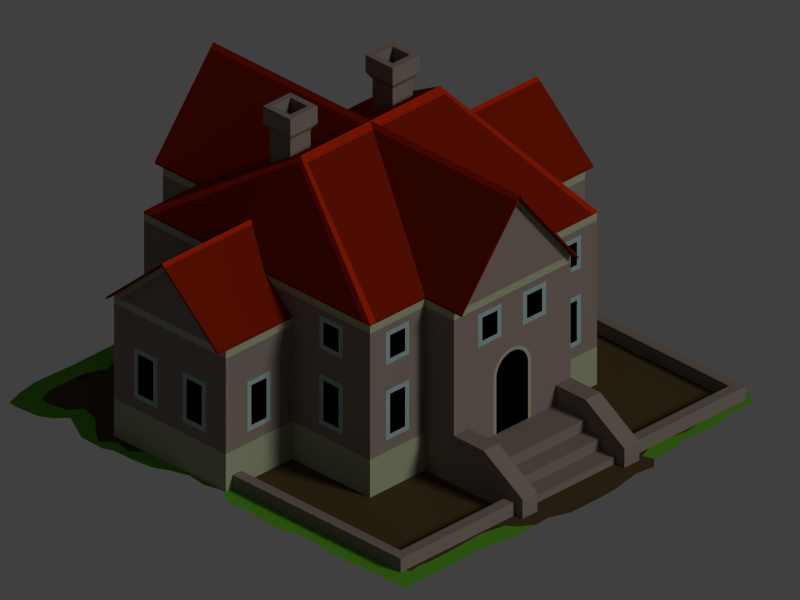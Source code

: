 # Source: tobacco-plantation.blend  (saved by Blender 2.74.0; exported with 4.5.12 LTS)
import bpy
from mathutils import Matrix  # noqa: F401  (used for matrix-valued properties, if any)

bpy.ops.wm.read_factory_settings(use_empty=True)
scene = bpy.context.scene
scene.name = 'Scene'

# ---- collections
col_collection_1 = bpy.data.collections.new('Collection 1'); scene.collection.children.link(col_collection_1)

# ---- materials (node trees are filled in below, after node groups)
mat_gras_highlighted = bpy.data.materials.new('Gras highlighted')
mat_gras_highlighted.alpha_threshold = 0.0
mat_gras_highlighted.use_transparent_shadow = False
mat_gras_highlighted.diffuse_color = (0.1056, 0.364, 0.02418, 1.0)
mat_gras_highlighted.roughness = 0.5
mat_gras_highlighted.specular_intensity = 0.4
mat_gras_highlighted.line_color = (0.0, 0.0, 0.0, 1.0)
mat_ground = bpy.data.materials.new('Ground')
mat_ground.alpha_threshold = 0.0
mat_ground.use_transparent_shadow = False
mat_ground.diffuse_color = (0.08372, 0.05619, 0.02274, 1.0)
mat_ground.roughness = 0.5
mat_ground.specular_intensity = 0.3
mat_ground.line_color = (0.0, 0.0, 0.0, 1.0)
mat_mauer = bpy.data.materials.new('Mauer')
mat_mauer.alpha_threshold = 0.0
mat_mauer.use_transparent_shadow = False
mat_mauer.diffuse_color = (0.2515, 0.1998, 0.1707, 1.0)
mat_mauer.roughness = 0.5
mat_mauer.specular_intensity = 0.3
mat_mauer_hell = bpy.data.materials.new('Mauer hell')
mat_mauer_hell.alpha_threshold = 0.0
mat_mauer_hell.use_transparent_shadow = False
mat_mauer_hell.diffuse_color = (0.3726, 0.3945, 0.2567, 1.0)
mat_mauer_hell.roughness = 0.5
mat_mauer_hell.specular_intensity = 0.3
mat_fensterrahmen = bpy.data.materials.new('Fensterrahmen')
mat_fensterrahmen.alpha_threshold = 0.0
mat_fensterrahmen.use_transparent_shadow = False
mat_fensterrahmen.diffuse_color = (0.314, 0.4342, 0.4287, 1.0)
mat_fensterrahmen.roughness = 0.5
mat_dach = bpy.data.materials.new('Dach')
mat_dach.alpha_threshold = 0.0
mat_dach.use_transparent_shadow = False
mat_dach.diffuse_color = (0.2232, 0.01226, 0.001578, 1.0)
mat_dach.specular_color = (0.6248, 0.02749, 0.002515)
mat_dach.roughness = 0.5
mat_dach.specular_intensity = 0.7
mat_darkness = bpy.data.materials.new('Darkness')
mat_darkness.alpha_threshold = 0.0
mat_darkness.use_transparent_shadow = False
mat_darkness.diffuse_color = (0.0, 0.0, 0.0, 1.0)
mat_darkness.specular_color = (0.0, 0.0, 0.0)
mat_darkness.roughness = 0.5
mat_darkness.line_color = (0.0, 0.0, 0.0, 1.0)
mat_dach_hell = bpy.data.materials.new('Dach hell')
mat_dach_hell.alpha_threshold = 0.0
mat_dach_hell.use_transparent_shadow = False
mat_dach_hell.diffuse_color = (0.4646, 0.02163, 0.002203, 1.0)
mat_dach_hell.specular_color = (0.7992, 0.0337, 0.002805)
mat_dach_hell.roughness = 0.5
mat_dach_hell.specular_intensity = 0.8
mat_zaun__mauer = bpy.data.materials.new('Zaun--Mauer')
mat_zaun__mauer.alpha_threshold = 0.0
mat_zaun__mauer.use_transparent_shadow = False
mat_zaun__mauer.diffuse_color = (0.3965, 0.3965, 0.3965, 1.0)
mat_zaun__mauer.roughness = 0.5
mat_zaun__mauer.specular_intensity = 0.4

# ---- material node trees

# ---- world
world_world = bpy.data.worlds.new('World'); scene.world = world_world
world_world.color = (0.05088, 0.05088, 0.05088)
world_world.use_sun_shadow = False
world_world.sun_shadow_jitter_overblur = 0.0
world_world.cycles.sampling_method = 'MANUAL'
world_world.cycles.sample_map_resolution = 256

# ---- cameras
cam_camera = bpy.data.cameras.new('Camera')
cam_camera.type = 'ORTHO'
cam_camera.clip_end = 100.0
cam_camera.lens = 35.0
cam_camera.sensor_width = 32.0
cam_camera.sensor_height = 18.0
cam_camera.ortho_scale = 2.828
cam_camera.dof.focus_distance = 0.0
cam_camera.dof.aperture_fstop = 128.0

# ---- lights
light_lamp_001 = bpy.data.lights.new('Lamp.001', 'SUN')
light_lamp_001.transmission_factor = 0.0
light_lamp_001.cutoff_distance = 30.0
light_lamp_001.angle = 0.1993
light_lamp_001.energy = 1.0
light_lamp_001.shadow_buffer_clip_start = 1.001
light_lamp_001.shadow_soft_size = 0.1
light_lamp_001.shadow_cascade_max_distance = 1000.0
light_lamp_001.cycles.use_multiple_importance_sampling = False

# ---- meshes
me_ground = bpy.data.meshes.new('Ground')
me_ground.from_pydata([(-0.7321, -0.8642, 0.0009512), (0.8859, -0.7765, 0.0009512), (-0.8636, 0.8706, 0.0009512), (0.8359, 0.891, 0.0009512), (-0.8276, 0.793, 0.0009512), (-0.8617, 0.7402, 0.0009512), (-0.8463, 0.6519, 0.0009512), (-0.838, 0.5519, 0.0009512), (-0.8583, 0.4597, 0.0009512), (-0.8173, 0.4062, 0.0009512), (-0.8183, 0.3243, 0.0009512), (-0.8587, 0.2202, 0.0009512), (-0.8226, 0.1266, 0.0009512), (-0.8403, 0.05182, 0.0009513), (-0.8496, -0.05186, 0.0009512), (-0.8686, -0.1473, 0.0009512), (-0.8464, -0.2343, 0.0009512), (-0.8671, -0.2634, 0.0009512), (-0.7518, -0.3629, 0.0009512), (-0.7642, -0.4357, 0.0009512), (-0.7617, -0.5254, 0.0009512), (-0.8038, -0.6085, 0.0009512), (-0.7894, -0.7313, 0.0009512), (-0.7647, -0.8183, 0.0009512), (-0.659, -0.8766, 0.0009512), (-0.5198, -0.8878, 0.0009512), (-0.4509, -0.873, 0.0009512), (-0.381, -0.8765, 0.0009512), (-0.29, -0.8776, 0.0009512), (-0.1828, -0.889, 0.0009512), (-0.0984, -0.8434, 0.0009513), (-0.0418, -0.8849, 0.0009512), (0.0442, -0.8727, 0.0009512), (0.1549, -0.8957, 0.0009512), (0.2191, -0.8953, 0.0009512), (0.3191, -0.9022, 0.0009512), (0.3912, -0.8862, 0.0009512), (0.4718, -0.9141, 0.0009512), (0.5834, -0.8802, -0.0002347), (0.8328, -0.9163, 0.00146), (0.8935, -0.8946, 0.0009512), (0.9023, -0.8486, 0.0009512), (0.8379, -0.7365, 0.0009512), (0.8585, -0.6618, 0.0009512), (0.9176, -0.6009, 0.0009512), (0.9653, -0.5406, 0.0009512), (0.9233, -0.4819, 0.0009512), (0.9408, -0.4195, 0.0009512), (0.844, -0.2951, 0.0009512), (0.8175, -0.2145, 0.0009512), (0.8282, -0.1291, 0.0009512), (0.8087, -0.05662, 0.0009512), (0.8572, 0.02043, 0.0009512), (0.838, 0.1369, 0.0009512), (0.8153, 0.2355, 0.0009512), (0.8521, 0.3102, 0.0009512), (0.8346, 0.3887, 0.0009512), (0.8485, 0.471, 0.0009512), (0.8549, 0.5584, 0.0009512), (0.8495, 0.6338, 0.0009512), (0.8423, 0.7118, 0.0009512), (0.8495, 0.7972, 0.0009512), (0.7933, 0.8844, 0.0009512), (0.7321, 0.8894, 0.0009512), (0.6306, 0.8883, 0.0009512), (0.4702, 0.8788, 0.0009512), (0.3692, 0.8979, 0.0009512), (0.3448, 0.9339, 0.0009512), (0.2857, 0.9717, 0.0009512), (0.2203, 0.9672, 0.0009512), (0.1368, 0.9967, 0.0009512), (-0.009785, 0.9965, 0.0009512), (-0.09019, 0.9918, 0.0009512), (-0.1603, 0.9774, 0.0009512), (-0.225, 0.9662, 0.0009512), (-0.2954, 0.9777, 0.0009512), (-0.3375, 0.9385, 0.0009512), (-0.3219, 0.8944, 0.0009512), (-0.4068, 0.8611, 0.0009512), (-0.5595, 0.8823, 0.0009512), (-0.6762, 0.8648, 0.0009512), (-0.7724, 0.873, 0.0009512), (0.6709, -0.9029, 0.009609), (0.7635, -0.9128, 0.002772), (0.9266, 0.9635, 0.0009512), (0.9346, -0.2226, 0.0009512), (0.9081, -0.142, 0.0009512), (0.9188, -0.05656, 0.0009512), (0.8993, 0.01587, 0.0009512), (0.9478, 0.09292, 0.0009512), (0.9407, 0.2094, 0.0009512), (0.9542, 0.302, 0.0009512), (0.9427, 0.3827, 0.0009512), (0.9252, 0.4612, 0.0009512), (0.9391, 0.5435, 0.0009512), (0.9455, 0.6309, 0.0009512), (0.9401, 0.7063, 0.0009512), (0.9329, 0.7843, 0.0009512), (0.9401, 0.8696, 0.0009512), (0.8839, 0.9569, 0.0009512), (0.8227, 0.9619, 0.0009512), (0.7212, 0.9608, 0.0009512), (0.5608, 0.9513, 0.0009512), (0.4598, 0.9704, 0.0009512), (0.3722, 0.9816, 0.0009512), (0.917, -0.7263, 0.0009512), (0.9623, -0.7685, 0.0009512), (0.9886, -0.8158, 0.0009512), (0.9976, -0.9096, 0.0009512), (0.9946, -0.9549, 0.0009512), (0.9191, -0.979, 0.0009512), (0.8285, -0.9941, 0.0009512), (-0.8541, -0.9645, 0.0009512), (-0.8636, -0.3569, 0.0009512), (-0.8759, -0.4297, 0.0009512), (-0.8735, -0.5194, 0.0009512), (-0.9306, -0.5899, 0.0009512), (-0.9566, -0.7026, 0.0009512), (-0.9494, -0.8878, 0.0009512), (-0.7466, -0.9515, 0.0009512), (-0.6319, -0.9636, 0.0009512), (-0.5292, -0.9697, 0.0009512), (-0.4053, -0.9938, 0.0009512), (-0.2422, -0.9878, 0.0009512), (-0.141, -0.9943, 0.0009512), (-0.0473, -0.9909, 0.0009512), (0.06552, -0.993, 0.0009512), (0.1224, -0.9884, 0.0009512), (0.1611, -0.9868, 0.0009512), (0.2013, -0.9969, 0.0009512), (0.2587, -0.9928, 0.0009512), (0.3015, -0.9802, 0.0009512), (0.3518, -0.9878, 0.0009512), (0.4248, -0.9853, 0.0009512), (0.5205, -0.9853, 0.0009512), (0.6438, -0.9853, 0.0009512), (0.7394, -0.9903, 0.0009512), (-0.4407, 0.9385, 0.0009512), (-0.4986, 0.9133, 0.0009512), (-0.5766, 0.9259, 0.0009512), (-0.6672, 0.9259, 0.0009512), (-0.7201, 0.9083, 0.0009512), (-0.7855, 0.9007, 0.0009512), (-0.861, 0.9058, 0.0009512), (-0.9038, 0.8479, 0.0009512), (-0.8937, 0.7975, 0.0009512), (-0.8812, 0.6994, 0.0009512), (-0.8711, 0.5911, 0.0009512), (-0.8837, 0.4904, 0.0009512), (-0.8963, 0.4149, 0.0009512), (-0.8912, 0.3142, 0.0009512), (-0.8912, 0.2085, 0.0009512), (-0.9038, 0.1632, 0.0009512), (-0.8812, 0.1154, 0.0009512), (-0.9013, 0.02478, 0.0009512), (-0.8988, -0.06583, 0.0009512), (-0.8963, -0.1942, 0.0009512), (-0.8988, -0.3201, 0.0009512), (0.9537, -0.6616, 0.0009512), (0.987, -0.6022, 0.0009512), (0.9904, -0.4955, 0.0009512), (0.973, -0.4536, 0.0009512), (0.9712, -0.347, 0.0009512), (0.959, -0.2666, 0.0009512)], [], [(23, 0, 24, 25, 26, 27, 28, 29, 30, 31, 32, 33, 34, 35, 36, 37, 38, 82, 83, 39, 40, 41, 1, 42, 43, 44, 45, 46, 47, 48, 49, 50, 51, 52, 53, 54, 55, 56, 57, 58, 59, 60, 61, 3, 62, 63, 64, 65, 66, 67, 68, 69, 70, 71, 72, 73, 74, 75, 76, 77, 78, 79, 80, 81, 2, 4, 5, 6, 7, 8, 9, 10, 11, 12, 13, 14, 15, 16, 17, 18, 19, 20, 21, 22), (62, 3, 84, 99, 100, 101, 102, 103, 104, 68, 67, 66, 65, 64, 63), (3, 61, 60, 59, 58, 57, 56, 55, 54, 53, 52, 51, 50, 49, 48, 47, 85, 86, 87, 88, 89, 90, 91, 92, 93, 94, 95, 96, 97, 98, 84), (41, 40, 39, 83, 111, 110, 109, 108, 107, 106, 105, 43, 42, 1), (0, 23, 22, 21, 20, 19, 18, 17, 113, 114, 115, 116, 117, 118, 112, 119), (111, 83, 82, 38, 37, 36, 35, 34, 33, 32, 31, 30, 29, 28, 27, 26, 25, 24, 0, 119, 120, 121, 122, 123, 124, 125, 126, 127, 128, 129, 130, 131, 132, 133, 134, 135, 136), (113, 17, 16, 15, 14, 13, 12, 11, 10, 9, 8, 7, 6, 5, 4, 2, 144, 145, 146, 147, 148, 149, 150, 151, 152, 153, 154, 155, 156, 157), (2, 81, 80, 79, 78, 77, 76, 137, 138, 139, 140, 141, 142, 143, 144), (85, 47, 46, 45, 44, 43, 105, 158, 159, 160, 161, 162, 163)])
me_ground.polygons.foreach_set('material_index', [1, 0, 0, 0, 0, 0, 0, 0, 0])
me_ground.materials.append(mat_gras_highlighted)
me_ground.materials.append(mat_ground)
me_ground.use_remesh_preserve_volume = False
me_ground.use_remesh_preserve_attributes = False
me_ground.use_mirror_vertex_groups = False
me_ground.update()
me_haus = bpy.data.meshes.new('Haus')
me_haus.from_pydata([(0.5673, -0.4598, 0.0), (0.5673, 0.6701, 0.0), (0.5673, -0.4598, 0.6999), (0.5673, 0.6701, 0.6999), (0.2917, -0.4598, 0.0), (0.4874, 0.6701, 0.5092), (0.2917, -0.4598, 0.6999), (0.2917, 0.6701, 0.0), (0.0, 1.113, 0.0), (0.2177, 0.8137, 0.1993), (0.0, 1.113, 0.02939), (0.2177, 1.157, 0.07908), (0.2917, 1.157, 0.07908), (0.2917, 1.157, 0.0), (0.2917, 0.8137, 0.6699), (0.2917, 0.6701, 0.6699), (0.2177, 1.157, 0.0), (0.1924, 0.8137, 0.0), (0.0, 1.038, 0.02939), (0.2177, 0.8137, 0.1202), (0.2177, 1.113, 0.0), (0.0, 1.038, 0.07481), (0.6948, 0.2801, 0.2208), (0.3716, 0.6701, 0.5092), (0.0, 0.8137, 0.6699), (0.5673, 0.6701, 0.6699), (0.5673, 0.6701, 0.1548), (0.5673, -0.4598, 0.6699), (0.5673, -0.4598, 0.1548), (0.2917, -0.4598, 0.1548), (0.2917, -0.4598, 0.6699), (0.3716, 0.6701, 0.2008), (0.1697, 0.8137, 0.5092), (0.2917, 0.6701, 0.1548), (0.2917, 0.8137, 0.1548), (0.4874, 0.6701, 0.2008), (0.0, 0.8137, 0.4278), (0.3916, 0.6701, 0.3841), (0.4674, 0.6701, 0.3841), (0.4674, 0.6701, 0.2208), (0.3916, 0.6701, 0.2208), (0.4674, 0.6701, 0.6236), (0.3916, 0.6701, 0.6236), (0.3916, 0.6701, 0.5292), (0.4674, 0.6701, 0.5292), (0.4874, 0.6701, 0.4041), (0.3716, 0.6701, 0.4041), (0.3716, 0.6701, 0.6436), (0.4874, 0.6701, 0.6436), (0.09308, 0.8137, 0.1045), (0.009142, 0.8137, 0.4411), (0.0182, 0.8137, 0.4397), (0.02707, 0.8137, 0.4375), (0.03569, 0.8137, 0.4344), (0.04396, 0.8137, 0.4305), (0.05181, 0.8137, 0.4258), (0.05917, 0.8137, 0.4204), (0.06595, 0.8137, 0.4142), (0.07209, 0.8137, 0.4074), (0.07755, 0.8137, 0.4001), (0.08225, 0.8137, 0.3922), (0.08616, 0.8137, 0.3839), (0.08925, 0.8137, 0.3753), (0.09147, 0.8137, 0.3665), (0.09281, 0.8137, 0.3574), (0.09308, 0.8137, 0.07481), (0.0, 0.8137, 0.4415), (0.07951, 0.8137, 0.07481), (0.07951, 0.8137, 0.3483), (0.07913, 0.8137, 0.356), (0.07798, 0.8137, 0.3638), (0.07609, 0.8137, 0.3713), (0.07346, 0.8137, 0.3787), (0.07012, 0.8137, 0.3857), (0.06611, 0.8137, 0.3924), (0.06146, 0.8137, 0.3987), (0.05622, 0.8137, 0.4045), (0.05044, 0.8137, 0.4097), (0.04418, 0.8137, 0.4144), (0.03748, 0.8137, 0.4184), (0.03043, 0.8137, 0.4217), (0.02308, 0.8137, 0.4243), (0.01551, 0.8137, 0.4262), (0.007794, 0.8137, 0.4274), (0.2917, 0.6701, 0.4738), (0.5673, 0.6701, 0.4738), (0.05384, 0.8137, 0.5092), (0.2917, 0.8137, 0.6999), (0.4874, -0.4598, 0.5092), (0.5673, 0.513, 0.2208), (0.3716, -0.4598, 0.5092), (0.8983, 0.1797, 0.2008), (0.8983, 0.08386, 0.3841), (0.3716, -0.4598, 0.2008), (0.5673, 0.513, 0.3841), (0.2917, -0.6406, 0.6999), (0.4874, -0.4598, 0.2008), (0.3916, -0.4598, 0.3841), (0.4674, -0.4598, 0.3841), (0.4674, -0.4598, 0.2208), (0.3916, -0.4598, 0.2208), (0.4674, -0.4598, 0.6236), (0.3916, -0.4598, 0.6236), (0.3916, -0.4598, 0.5292), (0.4674, -0.4598, 0.5292), (0.4874, -0.4598, 0.4041), (0.3716, -0.4598, 0.4041), (0.3716, -0.4598, 0.6436), (0.4874, -0.4598, 0.6436), (0.2917, -0.4598, 0.4738), (0.5673, -0.4598, 0.4738), (0.2917, -0.6406, 0.0), (0.5673, 0.4371, 0.3841), (0.5673, 0.533, 0.2008), (0.0, -0.6406, 0.4738), (0.2917, -0.6406, 0.4738), (0.2917, -0.6406, 0.6699), (0.2917, -0.6406, 0.1548), (0.0, -0.6406, 0.6699), (0.0, -0.6406, 0.1548), (0.0, -0.6406, 0.6999), (0.0, -0.6406, 0.0), (0.5673, 0.4171, 0.2008), (0.5673, 0.4171, 0.5092), (0.5673, 0.533, 0.5092), (0.5673, 0.4371, 0.2208), (0.5673, 0.513, 0.6236), (0.5673, 0.4371, 0.6236), (0.5673, 0.4371, 0.5292), (0.5673, 0.513, 0.5292), (0.5673, 0.533, 0.4041), (0.5673, 0.4171, 0.4041), (0.5673, 0.4171, 0.6436), (0.5673, 0.533, 0.6436), (0.5673, 0.2801, 0.6699), (0.5673, -0.279, 0.1548), (0.1079, -0.6406, 0.3841), (0.2038, -0.6406, 0.2008), (0.5673, -0.279, 0.5439), (0.5673, -0.279, 0.6699), (0.5673, -0.279, 0.0), (0.5673, 0.2801, 0.0), (0.5673, -0.279, 0.6999), (0.5673, 0.2801, 0.6999), (0.8983, 0.1597, 0.3841), (0.8983, 0.1597, 0.2208), (0.8983, -0.279, 0.0), (0.8983, 0.2801, 0.0), (0.8983, -0.279, 0.5439), (0.8983, 0.2801, 0.5439), (0.5673, 0.2801, 0.5739), (0.5673, -0.279, 0.5739), (0.6748, 0.2801, 0.2008), (0.8983, 0.06386, 0.2008), (0.8983, 0.08386, 0.2208), (0.8983, 0.1797, 0.4041), (0.8983, 0.06386, 0.4041), (0.8983, -0.06276, 0.2008), (0.8983, -0.1586, 0.3841), (0.8983, -0.08276, 0.3841), (0.8983, -0.08276, 0.2208), (0.8983, -0.1786, 0.2008), (0.8983, -0.1586, 0.2208), (0.8983, -0.06276, 0.4041), (0.8983, -0.1786, 0.4041), (0.8983, -0.279, 0.5739), (0.1697, 0.8137, 0.6436), (0.05384, 0.8137, 0.6436), (0.1497, 0.8137, 0.5292), (0.07384, 0.8137, 0.5292), (0.07384, 0.8137, 0.6236), (0.0, 0.8137, 0.6999), (0.1497, 0.8137, 0.6236), (0.2917, 0.8537, 0.7099), (0.0, 0.8537, 1.078), (0.0, -0.6806, 1.078), (0.2917, 0.6701, 0.6999), (0.2917, -0.6806, 0.7099), (0.01458, -0.6806, 1.06), (0.01458, 0.8537, 1.06), (0.01458, 0.8537, 1.05), (0.01458, -0.6806, 1.05), (0.2917, -0.6806, 0.6999), (0.0, -0.6806, 1.068), (0.0, 0.8337, 1.068), (0.2917, 0.8537, 0.6999), (0.5673, 0.2801, 0.1548), (0.5673, 0.2801, 0.5439), (0.2917, 0.8137, 0.0), (0.09308, 0.8137, 0.0), (0.2177, 0.9627, 0.1202), (0.2177, 0.9627, 0.07481), (0.0, 0.9627, 0.07481), (0.2177, 1.038, 0.07481), (0.2177, 1.038, 0.02939), (0.0, 0.9627, 0.1202), (0.0, 0.8137, 0.1202), (0.2177, 1.113, 0.02939), (0.2917, 0.8137, 0.1993), (0.2917, 0.8137, 0.0), (0.6948, 0.2801, 0.3841), (0.7707, 0.2801, 0.3841), (0.7907, 0.2801, 0.2008), (0.7707, 0.2801, 0.2208), (0.6748, 0.2801, 0.4041), (0.7907, 0.2801, 0.4041), (0.7707, -0.279, 0.3841), (0.7907, -0.279, 0.2008), (0.7707, -0.279, 0.2208), (0.6948, -0.279, 0.3841), (0.6748, -0.279, 0.2008), (0.6948, -0.279, 0.2208), (0.7907, -0.279, 0.4041), (0.6748, -0.279, 0.4041), (0.8983, -0.279, 0.1548), (0.8983, 0.2801, 0.1548), (0.8983, 0.0005471, 0.5439), (0.8983, 0.0005471, 0.1548), (0.8983, 0.2801, 0.5739), (0.0879, -0.6406, 0.2008), (0.0879, -0.6406, 0.5092), (0.2038, -0.6406, 0.5092), (0.1838, -0.6406, 0.3841), (0.1838, -0.6406, 0.2208), (0.1079, -0.6406, 0.2208), (0.1838, -0.6406, 0.6236), (0.1079, -0.6406, 0.6236), (0.1079, -0.6406, 0.5292), (0.1838, -0.6406, 0.5292), (0.2038, -0.6406, 0.4041), (0.0879, -0.6406, 0.4041), (0.0879, -0.6406, 0.6436), (0.2038, -0.6406, 0.6436), (0.8983, 0.0005471, 0.8239), (0.0, 0.8137, 1.068), (0.2654, 0.8137, 0.6999), (0.0, 0.8137, 1.046), (0.8983, -0.251, 0.5739), (0.8983, 0.0005471, 0.7989), (0.8983, 0.2521, 0.5739), (0.5673, 0.2801, 0.5849), (0.5673, -0.279, 0.5849), (0.9383, -0.279, 0.5849), (0.9383, 0.2801, 0.5849), (0.9383, 0.0005471, 0.8349), (0.4851, 0.0005471, 0.8349), (0.9383, -0.01343, 0.8224), (0.9383, 0.01452, 0.8224), (0.4851, 0.01452, 0.8224), (0.4851, -0.01343, 0.8224), (0.5673, 0.2801, 0.5739), (0.5673, -0.279, 0.5739), (0.9383, -0.279, 0.5739), (0.9383, 0.2801, 0.5739), (0.9383, 0.0005471, 0.8239), (0.4851, 0.0005471, 0.8239), (0.9383, -0.01343, 0.8114), (0.9383, 0.01452, 0.8114), (0.4851, 0.01452, 0.8114), (0.4851, -0.01343, 0.8114), (0.0, -0.4598, 0.6999), (0.0, 0.6701, 0.6999), (0.3499, 0.1051, 1.068), (0.0, 0.1051, 1.068), (0.5673, 0.6701, 0.6999), (0.5673, -0.4598, 0.6999), (0.3428, 0.0769, 1.048), (0.3428, 0.1334, 1.048), (0.3608, 0.0769, 1.048), (0.0, 0.1334, 1.048), (0.3608, 0.1334, 1.048), (0.0, 0.0769, 1.048), (0.5389, 0.6701, 0.6999), (0.5389, -0.4598, 0.6999), (0.5673, 0.6324, 0.6999), (0.5673, -0.4221, 0.6999), (0.3608, 0.1051, 1.048), (0.0, -0.4598, 0.7099), (0.0, 0.6701, 0.7099), (0.3499, 0.1051, 1.078), (0.0, 0.1051, 1.078), (0.5673, 0.6701, 0.7099), (0.5673, -0.4598, 0.7099), (0.3428, 0.0769, 1.058), (0.3428, 0.1334, 1.058), (0.3608, 0.0769, 1.058), (0.0, 0.1334, 1.058), (0.3608, 0.1334, 1.058), (0.0, 0.0769, 1.058), (0.5389, 0.6701, 0.7099), (0.5389, -0.4598, 0.7099), (0.5673, 0.6324, 0.7099), (0.5673, -0.4221, 0.7099), (0.3608, 0.1051, 1.058), (0.2557, -0.6249, 0.0), (0.0, -0.6249, 0.0), (0.0, -0.6406, 1.068), (0.2654, -0.6406, 0.6999), (0.0, -0.6406, 1.046), (0.0, 0.7939, 0.0), (0.2557, 0.7939, 0.0), (0.2557, -0.4298, 0.0), (0.2557, 0.5988, 0.0), (0.5228, -0.4298, 0.0), (0.5228, 0.5988, 0.0), (0.5228, -0.2521, 0.0), (0.5228, 0.2559, 0.0), (0.8563, -0.2521, 0.0), (0.8563, 0.2559, 0.0), (0.2557, -0.6249, 0.5579), (0.0, -0.6249, 0.5579), (0.0, 0.7939, 0.5579), (0.2557, 0.7939, 0.5579), (0.2557, -0.4298, 0.5579), (0.2557, 0.5988, 0.5579), (0.5228, -0.4298, 0.5579), (0.5228, 0.5988, 0.5579), (0.5228, -0.2521, 0.5579), (0.5228, 0.2559, 0.5579), (0.8563, -0.2521, 0.5579), (0.8563, 0.2559, 0.5579), (0.2557, -0.6249, 0.684), (-2.689e-09, -0.6249, 0.684), (-2.689e-09, 0.7939, 0.684), (0.2557, 0.7939, 0.684), (0.2557, -0.4298, 0.684), (0.2557, 0.5988, 0.684), (0.5228, -0.4298, 0.684), (0.5228, 0.5988, 0.684), (0.5228, -0.2521, 0.684), (0.5228, 0.2559, 0.684), (0.1878, -0.1074, 1.183), (0.3235, -0.1074, 1.183), (0.1878, 0.02824, 1.183), (0.3235, 0.02824, 1.183), (0.213, -0.08224, 1.183), (0.2983, -0.08224, 1.183), (0.213, 0.003034, 1.183), (0.2983, 0.003034, 1.183), (0.1878, -0.1074, 1.112), (0.3235, -0.1074, 1.112), (0.1878, 0.02824, 1.112), (0.3235, 0.02824, 1.112), (0.213, -0.08224, 1.112), (0.2983, -0.08224, 1.112), (0.213, 0.003034, 1.112), (0.2983, 0.003034, 1.112), (0.2053, -0.08995, 1.086), (0.306, -0.08995, 1.086), (0.2053, 0.01075, 1.086), (0.306, 0.01075, 1.086), (0.224, -0.07124, 1.086), (0.2873, -0.07124, 1.086), (0.224, -0.00796, 1.086), (0.2873, -0.00796, 1.086), (0.2053, -0.08995, 0.9122), (0.306, -0.08995, 0.9122), (0.2053, 0.01075, 0.9122), (0.306, 0.01075, 0.9122), (0.224, -0.07124, 0.9122), (0.2873, -0.07124, 0.9122), (0.224, -0.00796, 0.9122), (0.2873, -0.00796, 0.9122), (0.2917, 1.12, 0.0), (0.8643, 1.12, 0.0), (0.2917, 1.077, 0.0), (0.2917, 1.12, 0.05633), (0.8216, 0.2801, 0.0), (0.8216, 1.077, 0.0), (0.8643, 0.2801, 0.0), (0.8643, 1.12, 0.05633), (0.2917, 1.077, 0.05633), (0.8216, 0.2801, 0.05633), (0.8216, 1.077, 0.05633), (0.8643, 0.2801, 0.05633), (0.2917, 0.9627, 0.1993), (0.2177, 0.9627, 0.1993)], [(65, 189), (29, 30)], [(155, 156, 92, 144), (30, 27, 2, 6), (14, 24, 171, 235, 87), (199, 13, 12, 375, 198), (375, 376, 9, 198), (9, 376, 11, 16, 20, 197, 194, 193, 191, 190, 19), (16, 11, 12, 13), (17, 20, 197, 194, 193, 191, 190, 19), (8, 10, 197, 20), (10, 18, 194, 197), (1, 7, 33, 26), (4, 0, 28, 29), (92, 156, 153, 154), (31, 35, 26, 33), (49, 65, 67, 68, 69, 70, 71, 72, 73, 74, 75, 76, 77, 78, 79, 80, 81, 82, 83, 36, 66, 50, 51, 52, 53, 54, 55, 56, 57, 58, 59, 60, 61, 62, 63, 64), (84, 46, 31, 33), (5, 48, 25, 85), (25, 48, 47, 15), (35, 45, 85, 26), (40, 39, 35, 31), (37, 40, 31, 46), (45, 38, 37, 46), (39, 38, 45, 35), (44, 41, 48, 5), (41, 42, 47, 48), (42, 43, 23, 47), (23, 43, 44, 5), (168, 172, 166, 32), (7, 33, 34, 188), (5, 85, 45, 46, 84, 23), (154, 153, 91, 145), (4, 29, 117, 111), (100, 93, 96, 99), (97, 106, 93, 100), (105, 106, 97, 98), (99, 96, 105, 98), (104, 88, 108, 101), (101, 108, 107, 102), (102, 107, 90, 103), (90, 88, 104, 103), (30, 6, 95, 116), (116, 115, 109, 30), (28, 110, 105, 96), (231, 118, 114, 220), (93, 29, 28, 96), (107, 108, 27, 30), (107, 30, 109, 90), (119, 121, 111, 117), (125, 122, 113, 89), (112, 131, 122, 125), (130, 131, 112, 94), (89, 113, 130, 94), (129, 124, 133, 126), (126, 133, 132, 127), (127, 132, 123, 128), (123, 124, 129, 128), (27, 110, 28, 135, 138, 151, 139), (216, 149, 218, 239, 237, 165, 148), (134, 25, 3, 143), (116, 118, 231, 232), (224, 219, 137, 223), (88, 110, 27, 108), (145, 91, 155, 144), (163, 164, 158, 159), (158, 164, 161, 162), (162, 161, 157, 160), (160, 157, 163, 159), (138, 213, 212, 148), (34, 49, 64, 32), (86, 169, 168, 32), (14, 34, 33, 84, 15), (86, 66, 24, 167), (34, 32, 166, 14), (14, 166, 167, 24), (184, 183, 175, 174), (182, 185, 173, 177), (172, 170, 167, 166), (14, 15, 176, 87), (3, 25, 15, 176), (47, 23, 84, 15), (170, 169, 86, 167), (63, 62, 61, 60, 59, 58, 57, 56, 55, 54, 53, 52, 51, 50, 66, 86, 32, 64), (185, 182, 181, 180), (180, 181, 183, 184), (181, 182, 177, 178), (180, 184, 174, 179), (0, 140, 135, 28), (27, 139, 142, 2), (183, 181, 178, 175), (179, 174, 175, 178), (173, 179, 178, 177), (185, 180, 179, 173), (141, 1, 26, 186), (113, 26, 85, 130), (122, 186, 26, 113), (131, 187, 186, 122), (124, 123, 187, 131, 130, 85), (132, 133, 25, 134), (85, 25, 133, 124), (34, 188, 189, 49), (18, 21, 193, 194), (195, 196, 19, 190), (21, 192, 191, 193), (192, 195, 190, 191), (204, 205, 201, 200), (201, 205, 202, 203), (203, 202, 152, 22), (22, 152, 204, 200), (212, 213, 209, 206), (209, 213, 210, 211), (211, 210, 207, 208), (208, 207, 212, 206), (147, 141, 186, 215), (214, 146, 147, 215, 217), (214, 135, 140, 146), (210, 135, 214, 207), (150, 218, 149, 187), (207, 214, 148, 212), (138, 148, 165, 151), (138, 135, 210, 213), (161, 164, 148, 214), (163, 216, 148, 164), (149, 216, 156, 155), (155, 91, 215, 149), (91, 153, 217, 215), (157, 161, 214, 217), (153, 156, 216, 163, 157, 217), (149, 215, 202, 205), (132, 134, 150, 187, 123), (187, 149, 205, 204), (186, 187, 204, 152), (202, 215, 186, 152), (88, 90, 109, 106, 105, 110), (109, 29, 93, 106), (95, 120, 118, 116), (136, 230, 219, 224), (229, 230, 136, 222), (223, 137, 229, 222), (228, 221, 232, 225), (225, 232, 231, 226), (226, 231, 220, 227), (220, 221, 228, 227), (29, 109, 115, 117), (119, 117, 137, 219), (117, 115, 229, 137), (115, 116, 232, 221), (114, 230, 229, 115, 221, 220), (114, 119, 219, 230), (236, 234, 87, 235), (171, 236, 235), (218, 233, 238, 239), (239, 238, 237), (237, 238, 233, 165), (247, 248, 245, 244), (246, 244, 245, 249), (242, 246, 249, 241), (243, 240, 248, 247), (257, 254, 255, 258), (256, 259, 255, 254), (252, 251, 259, 256), (253, 257, 258, 250), (241, 249, 259, 251), (248, 240, 250, 258), (243, 247, 257, 253), (244, 246, 256, 254), (249, 245, 255, 259), (245, 248, 258, 255), (247, 244, 254, 257), (246, 242, 252, 256), (240, 243, 253, 250), (242, 241, 251, 252), (143, 142, 139, 134), (139, 151, 150, 134), (263, 262, 268, 266, 271), (269, 267, 270, 262, 263), (272, 267, 269, 261), (264, 270, 267, 272), (268, 265, 273, 266), (260, 271, 266, 273), (262, 270, 276, 268), (270, 264, 274, 276), (268, 276, 275, 265), (275, 276, 274), (280, 288, 283, 285, 279), (286, 280, 279, 287, 284), (289, 278, 286, 284), (281, 289, 284, 287), (285, 283, 290, 282), (277, 290, 283, 288), (279, 285, 293, 287), (287, 293, 291, 281), (285, 282, 292, 293), (292, 291, 293), (275, 274, 291, 292), (274, 264, 281, 291), (260, 273, 290, 277), (272, 261, 278, 289), (273, 265, 282, 290), (265, 275, 292, 282), (269, 263, 280, 286), (261, 269, 286, 278), (271, 260, 277, 288), (264, 272, 289, 281), (263, 271, 288, 280), (295, 299, 300, 302, 301, 294), (298, 297, 95, 296), (120, 297, 298), (302, 304, 306, 305, 303, 301), (306, 308, 307, 305), (315, 317, 329, 327), (317, 318, 330, 329), (318, 317, 319, 320), (305, 307, 319, 317), (308, 306, 318, 320), (307, 308, 320, 319), (303, 305, 317, 315), (301, 303, 315, 313), (304, 302, 314, 316), (306, 304, 316, 318), (294, 301, 313, 309), (299, 295, 310, 311), (295, 294, 309, 310), (302, 300, 312, 314), (300, 299, 311, 312), (322, 321, 325, 326, 324, 323), (326, 325, 327, 329, 330, 328), (313, 315, 327, 325), (316, 314, 326, 328), (318, 316, 328, 330), (309, 313, 325, 321), (311, 310, 322, 323), (310, 309, 321, 322), (314, 312, 324, 326), (312, 311, 323, 324), (334, 333, 337, 338), (332, 334, 338, 336), (331, 332, 336, 335), (333, 331, 335, 337), (345, 343, 351, 353), (343, 344, 352, 351), (344, 346, 354, 352), (346, 345, 353, 354), (337, 345, 346, 338), (338, 346, 344, 336), (336, 344, 343, 335), (335, 343, 345, 337), (334, 342, 341, 333), (332, 340, 342, 334), (331, 339, 340, 332), (333, 341, 339, 331), (353, 351, 359, 361), (351, 352, 360, 359), (352, 354, 362, 360), (354, 353, 361, 362), (341, 342, 350, 349), (342, 340, 348, 350), (340, 339, 347, 348), (339, 341, 349, 347), (358, 362, 361, 357), (356, 360, 362, 358), (355, 359, 360, 356), (357, 361, 359, 355), (349, 350, 358, 357), (350, 348, 356, 358), (348, 347, 355, 356), (347, 349, 357, 355), (369, 367, 368, 364), (363, 364, 368, 365), (374, 370, 373, 372), (366, 371, 373, 370), (367, 369, 374, 372), (365, 368, 373, 371), (368, 367, 372, 373), (363, 365, 371, 366), (369, 364, 370, 374), (364, 363, 366, 370), (12, 11, 376, 375)])
me_haus.polygons.foreach_set('material_index', [2, 1, 1, 0, 0, 0, 0, 0, 0, 0, 1, 1, 2, 0, 1, 0, 0, 0, 0, 2, 2, 2, 2, 2, 2, 2, 2, 2, 0, 0, 2, 1, 2, 2, 2, 2, 2, 2, 2, 2, 1, 0, 0, 0, 0, 0, 0, 1, 2, 2, 2, 2, 2, 2, 2, 2, 0, 1, 1, 0, 2, 0, 2, 2, 2, 2, 2, 0, 0, 2, 0, 0, 0, 0, 5, 3, 2, 1, 1, 0, 2, 0, 3, 3, 3, 3, 1, 1, 3, 5, 3, 3, 1, 0, 0, 0, 0, 0, 0, 0, 0, 0, 0, 0, 2, 2, 2, 2, 2, 2, 2, 2, 1, 1, 1, 0, 1, 0, 1, 0, 0, 0, 0, 0, 0, 0, 0, 0, 0, 0, 0, 0, 0, 0, 1, 2, 2, 2, 2, 2, 2, 2, 0, 0, 0, 0, 0, 0, 1, 0, 1, 0, 1, 5, 5, 3, 3, 3, 3, 3, 3, 3, 3, 3, 3, 5, 5, 3, 3, 3, 3, 1, 0, 5, 5, 3, 5, 5, 3, 5, 5, 5, 3, 5, 5, 3, 5, 5, 3, 5, 5, 5, 3, 3, 5, 3, 3, 5, 5, 5, 3, 3, 5, 5, 4, 1, 0, 4, 4, 4, 4, 4, 4, 4, 4, 4, 4, 4, 4, 4, 4, 4, 4, 4, 4, 4, 4, 4, 4, 4, 4, 4, 4, 4, 0, 0, 0, 0, 0, 0, 0, 0, 0, 0, 0, 0, 0, 0, 0, 0, 0, 0, 0, 0, 0, 0, 0, 0, 0, 0, 0, 0, 0, 0, 0, 0, 0, 0, 0, 0, 0, 0, 0, 0, 0, 0, 0])
me_haus.materials.append(mat_mauer)
me_haus.materials.append(mat_mauer_hell)
me_haus.materials.append(mat_fensterrahmen)
me_haus.materials.append(mat_dach)
me_haus.materials.append(mat_darkness)
me_haus.materials.append(mat_dach_hell)
me_haus.materials.append(mat_zaun__mauer)
me_haus.use_remesh_preserve_volume = False
me_haus.use_remesh_preserve_attributes = False
me_haus.use_mirror_vertex_groups = False
me_haus.update()

# ---- objects
ob_ground = bpy.data.objects.new('Ground', me_ground)
ob_haus = bpy.data.objects.new('Haus', me_haus)
ob_tile_helper = bpy.data.objects.new('Tile-Helper', None)
ob_setup = bpy.data.objects.new('Setup', None)
ob_kamera = bpy.data.objects.new('Kamera', cam_camera)
ob_sonne = bpy.data.objects.new('Sonne', light_lamp_001)

# ---- transforms, parenting, visibility, modifiers, constraints
ob_ground.location = (0.0, 0.0, 0.0)
ob_ground.lineart.crease_threshold = 0.0
ob_haus.location = (0.0, -0.2488, 0.0)
ob_haus.lineart.crease_threshold = 0.0
_m = ob_haus.modifiers.new('Mirror', 'MIRROR')
ob_tile_helper.location = (0.0, 0.0, 0.0)
ob_tile_helper.scale = (1.0, 1.0, 0.0)
ob_tile_helper.empty_display_type = 'CUBE'
ob_tile_helper.empty_image_offset = (0.0, 0.0)
ob_tile_helper.lineart.crease_threshold = 0.0
ob_setup.location = (0.0, 0.0, 0.0)
ob_setup.empty_image_offset = (0.0, 0.0)
ob_setup.hide_viewport = True
ob_setup.lineart.crease_threshold = 0.0
ob_kamera.parent = ob_setup
ob_kamera.location = (10.0, 10.0, 8.573)
ob_kamera.rotation_euler = (1.047, 0.0, 2.356)
ob_kamera.lock_rotations_4d = False
ob_kamera.empty_display_type = 'ARROWS'
ob_kamera.color = (0.0, 0.0, 0.0, 0.0)
ob_kamera.hide_viewport = True
ob_kamera.display_type = 'WIRE'
ob_kamera.lineart.crease_threshold = 0.0
ob_sonne.parent = ob_setup
ob_sonne.location = (-7.491e-08, 10.0, 10.0)
ob_sonne.rotation_euler = (-0.9956, -0.247, 0.09961)
ob_sonne.lock_rotations_4d = False
ob_sonne.empty_display_type = 'ARROWS'
ob_sonne.color = (0.0, 0.0, 0.0, 0.0)
ob_sonne.lineart.crease_threshold = 0.0

# ---- collection membership
col_collection_1.objects.link(ob_ground)
col_collection_1.objects.link(ob_haus)
col_collection_1.objects.link(ob_tile_helper)
col_collection_1.objects.link(ob_setup)
col_collection_1.objects.link(ob_kamera)
col_collection_1.objects.link(ob_sonne)

# ---- scene / render settings (as saved in the file)
scene.camera = ob_kamera
scene.frame_start = 1; scene.frame_end = 250; scene.frame_set(1)
scene.render.engine = 'BLENDER_EEVEE_NEXT'
scene.render.image_settings.compression = 90
scene.render.resolution_x = 128
scene.render.resolution_y = 96
scene.render.resolution_percentage = 800
scene.render.dither_intensity = 0.0
scene.render.film_transparent = True
scene.cycles.use_denoising = False
scene.cycles.samples = 10
scene.cycles.sampling_pattern = 'TABULATED_SOBOL'
scene.cycles.light_sampling_threshold = 0.0
scene.cycles.use_adaptive_sampling = False
scene.cycles.use_light_tree = False
scene.cycles.blur_glossy = 0.0
scene.cycles.volume_bounces = 1
scene.cycles.pixel_filter_type = 'GAUSSIAN'
scene.cycles.sample_clamp_indirect = 0.0
scene.view_settings.view_transform = 'Standard'
bpy.context.view_layer.update()
